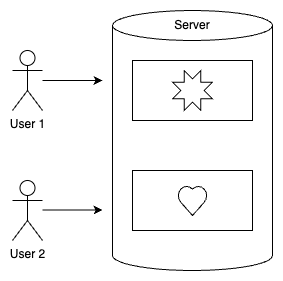

The diagram above was exported from draw.io. Its source (the exported page's mxGraphModel, read from the mxfile embedded in the PNG):
<mxGraphModel dx="927" dy="504" grid="1" gridSize="10" guides="1" tooltips="1" connect="1" arrows="1" fold="1" page="1" pageScale="1" pageWidth="827" pageHeight="1169" math="0" shadow="0">
  <root>
    <mxCell id="0" />
    <mxCell id="1" parent="0" />
    <mxCell id="vRHPbR5UvdvNY68loOY2-1" value="User 1" style="shape=umlActor;verticalLabelPosition=bottom;verticalAlign=top;html=1;outlineConnect=0;" vertex="1" parent="1">
      <mxGeometry x="130" y="140" width="30" height="60" as="geometry" />
    </mxCell>
    <mxCell id="vRHPbR5UvdvNY68loOY2-5" value="User 2" style="shape=umlActor;verticalLabelPosition=bottom;verticalAlign=top;html=1;outlineConnect=0;" vertex="1" parent="1">
      <mxGeometry x="130" y="270" width="30" height="60" as="geometry" />
    </mxCell>
    <mxCell id="vRHPbR5UvdvNY68loOY2-6" value="" style="shape=cylinder3;whiteSpace=wrap;html=1;boundedLbl=1;backgroundOutline=1;size=15;" vertex="1" parent="1">
      <mxGeometry x="230" y="100" width="160" height="260" as="geometry" />
    </mxCell>
    <mxCell id="vRHPbR5UvdvNY68loOY2-7" value="" style="rounded=0;whiteSpace=wrap;html=1;" vertex="1" parent="1">
      <mxGeometry x="250" y="150" width="120" height="60" as="geometry" />
    </mxCell>
    <mxCell id="vRHPbR5UvdvNY68loOY2-8" value="" style="verticalLabelPosition=bottom;verticalAlign=top;html=1;shape=mxgraph.basic.8_point_star" vertex="1" parent="1">
      <mxGeometry x="290" y="160" width="40" height="40" as="geometry" />
    </mxCell>
    <mxCell id="vRHPbR5UvdvNY68loOY2-9" value="" style="rounded=0;whiteSpace=wrap;html=1;" vertex="1" parent="1">
      <mxGeometry x="250" y="260" width="120" height="60" as="geometry" />
    </mxCell>
    <mxCell id="vRHPbR5UvdvNY68loOY2-10" value="" style="verticalLabelPosition=bottom;verticalAlign=top;html=1;shape=mxgraph.basic.heart" vertex="1" parent="1">
      <mxGeometry x="295" y="275" width="30" height="30" as="geometry" />
    </mxCell>
    <mxCell id="vRHPbR5UvdvNY68loOY2-11" value="" style="endArrow=classic;html=1;rounded=0;" edge="1" parent="1" source="vRHPbR5UvdvNY68loOY2-1">
      <mxGeometry width="50" height="50" relative="1" as="geometry">
        <mxPoint x="180" y="180" as="sourcePoint" />
        <mxPoint x="220" y="170" as="targetPoint" />
      </mxGeometry>
    </mxCell>
    <mxCell id="vRHPbR5UvdvNY68loOY2-12" value="" style="endArrow=classic;html=1;rounded=0;" edge="1" parent="1">
      <mxGeometry width="50" height="50" relative="1" as="geometry">
        <mxPoint x="160" y="299.5" as="sourcePoint" />
        <mxPoint x="220" y="299.5" as="targetPoint" />
      </mxGeometry>
    </mxCell>
    <mxCell id="vRHPbR5UvdvNY68loOY2-13" value="Server" style="text;html=1;strokeColor=none;fillColor=none;align=center;verticalAlign=middle;whiteSpace=wrap;rounded=0;" vertex="1" parent="1">
      <mxGeometry x="280" y="100" width="60" height="30" as="geometry" />
    </mxCell>
  </root>
</mxGraphModel>